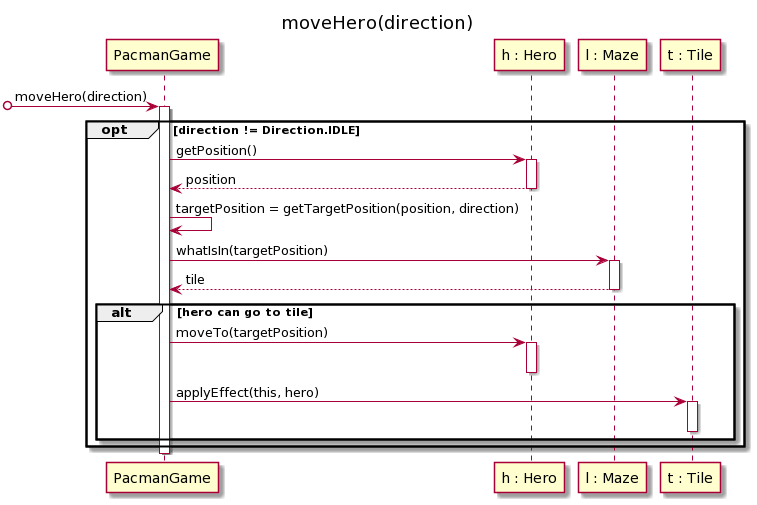

The diagram above was rendered by PlantUML. Its source (embedded in the PNG):
@startuml
title moveHero(direction)

[o-> PacmanGame : moveHero(direction)
activate PacmanGame

opt direction != Direction.IDLE

    PacmanGame -> "h : Hero" : getPosition()
    activate "h : Hero"
    PacmanGame <-- "h : Hero" : position
    deactivate "h : Hero"
    
    PacmanGame -> PacmanGame : targetPosition = getTargetPosition(position, direction)
    
    PacmanGame -> "l : Maze" : whatIsIn(targetPosition)
    activate "l : Maze"
    PacmanGame <-- "l : Maze" : tile
    deactivate "l : Maze"

    alt hero can go to tile

        PacmanGame -> "h : Hero" : moveTo(targetPosition)
        activate "h : Hero"
        deactivate "h : Hero"
    
        PacmanGame -> "t : Tile" : applyEffect(this, hero)
        activate "t : Tile"
        deactivate "t : Tile"
    
    end
end
deactivate PacmanGame
@enduml